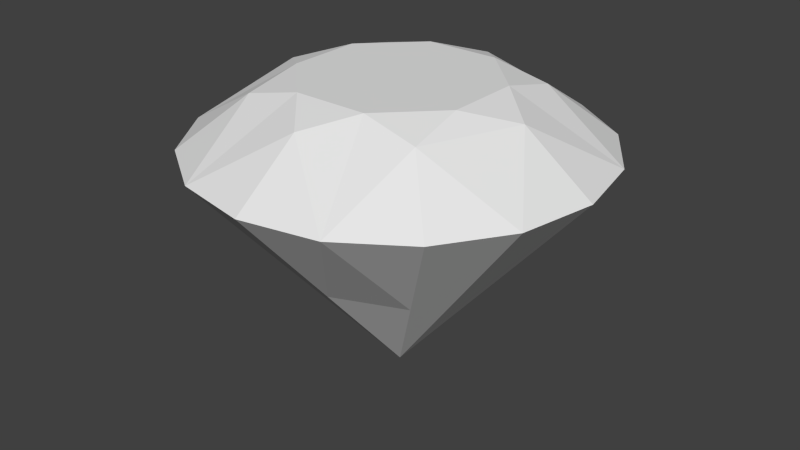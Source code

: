 # Source: gem1.blend  (saved by Blender 2.69.0; exported with 4.5.12 LTS)
import bpy
from mathutils import Matrix  # noqa: F401  (used for matrix-valued properties, if any)

bpy.ops.wm.read_factory_settings(use_empty=True)
scene = bpy.context.scene
scene.name = 'Scene'

# ---- collections
col_collection_1 = bpy.data.collections.new('Collection 1'); scene.collection.children.link(col_collection_1)

# ---- materials (node trees are filled in below, after node groups)
mat_material = bpy.data.materials.new('Material')
mat_material.alpha_threshold = 0.0
mat_material.use_transparent_shadow = False
mat_material.roughness = 0.5
mat_material.line_color = (0.0, 0.0, 0.0, 1.0)

# ---- material node trees

# ---- world
world_world = bpy.data.worlds.new('World'); scene.world = world_world
world_world.color = (0.05088, 0.05088, 0.05088)
world_world.use_sun_shadow = False
world_world.sun_shadow_jitter_overblur = 0.0
world_world.cycles.sampling_method = 'MANUAL'
world_world.cycles.sample_map_resolution = 256

# ---- meshes
me_cube = bpy.data.meshes.new('Cube')
me_cube.from_pydata([(5.96e-08, 1.192e-07, -1.0), (-3.752e-07, 2.0, 1.315), (-0.7654, 1.848, 1.315), (-1.414, 1.414, 1.315), (-1.848, 0.7654, 1.315), (-2.0, -9.444e-08, 1.315), (-1.848, -0.7654, 1.315), (-1.414, -1.414, 1.315), (-0.7654, -1.848, 1.315), (-6.772e-07, -2.0, 1.315), (0.7654, -1.848, 1.315), (1.414, -1.414, 1.315), (1.848, -0.7654, 1.315), (2.0, 1.684e-08, 1.315), (1.848, 0.7654, 1.315), (1.414, 1.414, 1.315), (0.7654, 1.848, 1.315), (-1.317, -7.082e-08, 1.825), (-1.578e-07, 1.0, 0.1574), (0.7071, 0.7071, 0.1574), (-0.9314, 0.9314, 1.825), (1.0, 6.802e-08, 0.1574), (0.7071, -0.7071, 0.1574), (-4.074e-07, 1.317, 1.825), (-3.088e-07, -1.0, 0.1574), (-0.7071, -0.7071, 0.1574), (-1.0, 1.239e-08, 0.1574), (-0.9314, -0.9314, 1.825), (-0.7071, 0.7071, 0.1574), (-6.063e-07, -1.317, 1.825), (0.9314, -0.9314, 1.825), (1.317, 2.464e-09, 1.825), (0.9314, 0.9314, 1.825), (-0.3718, 0.8977, 1.955), (-0.8977, 0.3718, 1.955), (-0.8977, -0.3718, 1.955), (-0.3718, -0.8977, 1.955), (0.3718, -0.8977, 1.955), (0.8977, -0.3718, 1.955), (0.8977, 0.3718, 1.955), (0.3718, 0.8977, 1.955)], [], [(13, 12, 21), (13, 31, 12), (31, 38, 30, 12), (12, 30, 11), (30, 10, 11), (11, 10, 22), (22, 10, 24, 0), (10, 9, 24), (24, 9, 8), (9, 29, 8), (8, 29, 36, 27), (36, 29, 37), (37, 29, 10, 30), (10, 29, 9), (37, 30, 38), (38, 31, 39), (39, 32, 40), (40, 23, 33), (33, 20, 34), (34, 17, 35), (35, 27, 36), (36, 37, 38, 39, 40, 33, 34, 35), (35, 17, 6, 27), (27, 6, 7), (7, 6, 25), (25, 6, 26, 0), (6, 5, 26), (26, 5, 4), (5, 17, 4), (4, 17, 34, 20), (4, 20, 3), (20, 2, 3), (3, 2, 28), (28, 2, 18, 0), (2, 1, 18), (18, 1, 16), (1, 23, 16), (16, 23, 40, 32), (16, 32, 15), (15, 32, 14), (14, 32, 39, 31), (14, 31, 13), (13, 21, 14), (21, 0, 19, 14), (19, 15, 14), (19, 16, 15), (19, 0, 18, 16), (0, 21, 12, 22), (12, 11, 22), (23, 1, 2), (23, 2, 20, 33), (0, 26, 4, 28), (4, 3, 28), (17, 5, 6), (0, 24, 8, 25), (8, 7, 25), (7, 8, 27)])
me_cube.materials.append(mat_material)
me_cube.use_remesh_preserve_volume = False
me_cube.use_remesh_preserve_attributes = False
me_cube.use_mirror_vertex_groups = False
me_cube.update()

# ---- objects
ob_cube = bpy.data.objects.new('Cube', me_cube)

# ---- transforms, parenting, visibility, modifiers, constraints
ob_cube.location = (0.0, 0.0, 0.0)
ob_cube.lock_rotations_4d = False
ob_cube.empty_display_type = 'ARROWS'
ob_cube.lineart.crease_threshold = 0.0

# ---- collection membership
col_collection_1.objects.link(ob_cube)

# ---- scene / render settings (as saved in the file)
scene.frame_start = 1; scene.frame_end = 250; scene.frame_set(1)
scene.render.engine = 'BLENDER_EEVEE_NEXT'
scene.render.image_settings.compression = 90
scene.render.resolution_percentage = 50
scene.render.dither_intensity = 0.0
scene.cycles.use_denoising = False
scene.cycles.samples = 10
scene.cycles.sampling_pattern = 'TABULATED_SOBOL'
scene.cycles.light_sampling_threshold = 0.0
scene.cycles.use_adaptive_sampling = False
scene.cycles.use_light_tree = False
scene.cycles.blur_glossy = 0.0
scene.cycles.volume_bounces = 1
scene.cycles.pixel_filter_type = 'GAUSSIAN'
scene.cycles.sample_clamp_indirect = 0.0
scene.view_settings.view_transform = 'Standard'
bpy.context.view_layer.update()

# ---- added for rendering (the .blend has no active camera and no usable light): camera, sun
cam_auto = bpy.data.cameras.new('AutoCamera')
cam_auto.lens = 50.0
cam_auto.sensor_width = 36.0
cam_auto.clip_end = 1000.0
ob_auto_camera = bpy.data.objects.new('AutoCamera', cam_auto)
scene.collection.objects.link(ob_auto_camera)
ob_auto_camera.location = (5.90491, -7.08589, 5.20139)
ob_auto_camera.rotation_euler = (1.09748, -7.21219e-08, 0.694738)
scene.camera = ob_auto_camera
light_auto_sun = bpy.data.lights.new('AutoSun', 'SUN')
light_auto_sun.energy = 3.0
light_auto_sun.angle = 0.0523599
ob_auto_sun = bpy.data.objects.new('AutoSun', light_auto_sun)
scene.collection.objects.link(ob_auto_sun)
ob_auto_sun.rotation_euler = (0.872665, 0.174533, 0.523599)
bpy.context.view_layer.update()
